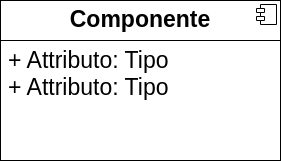

The diagram above was exported from draw.io. Its source (the exported page's mxGraphModel, read from the mxfile embedded in the PNG):
<mxGraphModel dx="1707" dy="1643" grid="1" gridSize="10" guides="1" tooltips="1" connect="1" arrows="1" fold="1" page="1" pageScale="1" pageWidth="827" pageHeight="1169" math="0" shadow="0">
  <root>
    <mxCell id="0" />
    <mxCell id="1" parent="0" />
    <mxCell id="TInzuhwr2MvJg5MTgbx--14" value="&lt;p style=&quot;margin:0px;margin-top:6px;text-align:center;&quot;&gt;&lt;b&gt;&lt;font style=&quot;font-size: 23px;&quot;&gt;Componente&lt;/font&gt;&lt;/b&gt;&lt;/p&gt;&lt;hr size=&quot;1&quot; style=&quot;border-style:solid;&quot;&gt;&lt;p style=&quot;margin:0px;margin-left:8px;&quot;&gt;&lt;font style=&quot;font-size: 23px;&quot;&gt;+ Attributo: Tipo&lt;br&gt;+ Attributo: Tipo&lt;/font&gt;&lt;/p&gt;" style="align=left;overflow=fill;html=1;dropTarget=0;whiteSpace=wrap;" vertex="1" parent="1">
      <mxGeometry x="-300" y="-250" width="280" height="160" as="geometry" />
    </mxCell>
    <mxCell id="TInzuhwr2MvJg5MTgbx--15" value="" style="shape=component;jettyWidth=8;jettyHeight=4;" vertex="1" parent="TInzuhwr2MvJg5MTgbx--14">
      <mxGeometry x="1" width="20" height="20" relative="1" as="geometry">
        <mxPoint x="-24" y="4" as="offset" />
      </mxGeometry>
    </mxCell>
  </root>
</mxGraphModel>